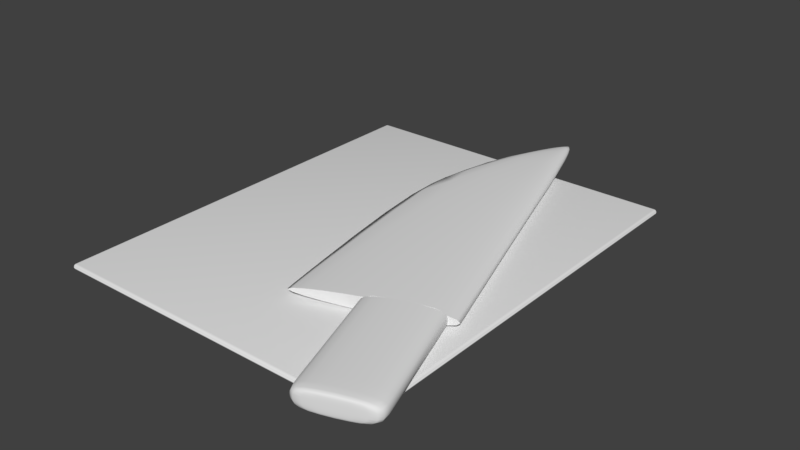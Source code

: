 # Source: ChoppingBoard.blend  (saved by Blender 2.79.0; exported with 4.5.12 LTS)
import bpy
from mathutils import Matrix  # noqa: F401  (used for matrix-valued properties, if any)

bpy.ops.wm.read_factory_settings(use_empty=True)
scene = bpy.context.scene
scene.name = 'Scene'

# ---- collections
col_collection_1 = bpy.data.collections.new('Collection 1'); scene.collection.children.link(col_collection_1)

# ---- world
world_world = bpy.data.worlds.new('World'); scene.world = world_world
world_world.color = (0.05088, 0.05088, 0.05088)
world_world.use_sun_shadow = False
world_world.sun_shadow_jitter_overblur = 0.0
world_world.cycles.sampling_method = 'MANUAL'

# ---- meshes
me_cube_011 = bpy.data.meshes.new('Cube.011')
me_cube_011.from_pydata([(0.4791, -0.5945, 0.5156), (0.4791, -0.5945, 0.6148), (0.4791, -1.207, 0.5156), (0.4791, -1.207, 0.6148), (0.1409, -0.5945, 0.5156), (0.1409, -0.5945, 0.6148), (0.1409, -1.207, 0.5156), (0.1409, -1.207, 0.6148), (0.1409, -0.5945, 0.5652), (0.4791, -0.5945, 0.5652), (0.1409, -0.5945, 0.5156), (0.4791, -0.5945, 0.6148), (0.4791, -1.191, 0.6148), (0.1409, -1.191, 0.5156), (0.4791, -1.191, 0.5156), (0.1409, -1.191, 0.6148), (0.4791, -0.5945, 0.5652), (0.4791, -1.207, 0.5652), (0.1409, -1.207, 0.5652), (0.1409, -0.5945, 0.5652), (0.1409, -0.5945, 0.6148), (0.4791, -0.5945, 0.5156), (0.1409, -1.191, 0.5652), (0.4791, -1.191, 0.5652), (0.1409, -0.6171, 0.5652), (0.4791, -0.6171, 0.6148), (0.1409, -0.6171, 0.5156), (0.4791, -0.6171, 0.5156), (0.4791, -0.6171, 0.5652), (0.1409, -0.6171, 0.6148)], [], [(23, 12, 3, 17), (17, 3, 7, 18), (25, 12, 23, 28), (19, 5, 1, 16), (24, 29, 20, 8), (29, 25, 11, 20), (18, 7, 15, 22), (2, 6, 13, 14), (7, 3, 12, 15), (6, 18, 22, 13), (27, 26, 10, 21), (27, 28, 23, 14), (4, 19, 16, 0), (24, 8, 10, 26), (2, 17, 18, 6), (14, 23, 17, 2), (22, 24, 26, 13), (21, 9, 28, 27), (14, 13, 26, 27), (15, 12, 25, 29), (22, 15, 29, 24), (11, 25, 28, 9)])
me_cube_011.polygons.foreach_set('use_smooth', [True] * 22)
me_cube_011.use_remesh_preserve_volume = False
me_cube_011.use_remesh_preserve_attributes = False
me_cube_011.use_mirror_vertex_groups = False
me_cube_011.update()
me_cube = bpy.data.meshes.new('Cube')
me_cube.from_pydata([(0.4791, -0.5945, 0.5156), (0.4791, -0.5945, 0.6148), (0.1409, -0.5945, 0.5156), (0.1409, -0.5945, 0.6148), (0.1409, -0.5945, 0.5652), (0.4791, -0.5945, 0.5652), (0.1409, -0.5945, 0.5156), (0.4791, -0.5945, 0.6148), (0.4791, -0.5945, 0.5652), (0.1409, -0.5945, 0.5652), (0.1409, -0.5945, 0.6148), (0.4791, -0.5945, 0.5156), (0.5463, 1.065, 0.5321), (0.5463, 1.065, 0.5983), (0.5463, -0.5945, 0.5321), (0.5463, -0.5945, 0.5983), (-0.2523, -0.5939, 0.5652), (0.05976, -0.5945, 0.5321), (0.05976, -0.5945, 0.5983), (0.5195, 1.065, 0.5321), (0.5195, 1.065, 0.5983), (0.5463, -0.5666, 0.5983), (-0.2556, -0.5661, 0.5652), (0.5463, -0.5666, 0.5321), (0.05976, -0.5666, 0.5983), (0.05976, -0.5666, 0.5321), (-0.3655, 0.3912, 0.5652), (0.495, 1.065, 0.5973), (0.495, 1.065, 0.5331), (0.5195, 1.104, 0.5651), (0.495, 1.065, 0.5654), (0.5463, 1.065, 0.5648), (0.5463, -0.5945, 0.5983), (-0.2523, -0.5939, 0.5652), (0.05976, -0.5945, 0.5983), (0.05976, -0.5945, 0.5321), (0.5463, -0.5945, 0.5321), (0.5463, -0.5945, 0.5321), (0.5463, -0.5945, 0.5983), (-0.2523, -0.5939, 0.5652), (0.05976, -0.5945, 0.5983), (0.05976, -0.5945, 0.5321)], [], [(4, 9, 2, 6), (11, 6, 2, 0), (1, 7, 5, 8), (0, 8, 5, 11), (4, 10, 3, 9), (17, 18, 16), (19, 29, 31, 12), (25, 19, 12, 23), (22, 26, 28, 19, 25), (32, 15, 14, 36), (21, 13, 20, 24), (24, 20, 27, 26, 22), (14, 15, 18, 17), (39, 22, 25, 41), (38, 21, 24, 40), (13, 21, 23, 12, 31), (40, 24, 22, 39), (41, 25, 23, 37), (26, 27, 30, 28), (28, 30, 29, 19), (29, 30, 27, 20), (31, 29, 20, 13), (10, 7, 1, 3), (17, 35, 36, 14), (18, 34, 33, 16), (15, 32, 34, 18), (16, 33, 35, 17), (38, 32, 36, 37), (21, 38, 37, 23), (35, 41, 37, 36), (34, 40, 39, 33), (32, 38, 40, 34), (33, 39, 41, 35)])
me_cube.polygons.foreach_set('use_smooth', [True] * 33)
me_cube.use_remesh_preserve_volume = False
me_cube.use_remesh_preserve_attributes = False
me_cube.use_mirror_vertex_groups = False
me_cube.update()
me_cube_001 = bpy.data.meshes.new('Cube.001')
me_cube_001.from_pydata([(-0.7744, -0.9736, 0.5057), (-0.7744, -0.9736, 0.5306), (-0.7744, 0.9325, 0.5057), (-0.7744, 0.9325, 0.5306), (0.7571, -0.9736, 0.5057), (0.7571, -0.9736, 0.5306), (0.7571, 0.9325, 0.5057), (0.7571, 0.9325, 0.5306)], [], [(0, 1, 3, 2), (2, 3, 7, 6), (6, 7, 5, 4), (4, 5, 1, 0), (2, 6, 4, 0), (7, 3, 1, 5)])
me_cube_001.polygons.foreach_set('use_smooth', [True] * 6)
me_cube_001.use_remesh_preserve_volume = False
me_cube_001.use_remesh_preserve_attributes = False
me_cube_001.use_mirror_vertex_groups = False
me_cube_001.update()

# ---- objects
ob_handle = bpy.data.objects.new('Handle', me_cube_011)
ob_knife = bpy.data.objects.new('Knife', me_cube)
ob_board = bpy.data.objects.new('Board', me_cube_001)

# ---- transforms, parenting, visibility, modifiers, constraints
ob_handle.location = (0.0, 0.0, 0.0)
ob_handle.rotation_euler = (0.0, 0.0, 0.3316)
ob_handle.lineart.crease_threshold = 0.0
_m = ob_handle.modifiers.new('Subsurf', 'SUBSURF')
_m.uv_smooth = 'PRESERVE_CORNERS'
_m.quality = 2
_m.levels = 2
_m.show_only_control_edges = False
ob_knife.parent = ob_handle
ob_knife.matrix_parent_inverse = Matrix(((0.9455, 0.3256, 0.0, 0.0), (-0.3256, 0.9455, 0.0, 0.0), (0.0, 0.0, 1.0, 0.0), (0.0, 0.0, 0.0, 1.0)))
ob_knife.location = (0.0, 0.0, 0.0)
ob_knife.rotation_euler = (6.921e-08, 3.164e-08, 0.3316)
ob_knife.lineart.crease_threshold = 0.0
_m = ob_knife.modifiers.new('Subsurf', 'SUBSURF')
_m.uv_smooth = 'PRESERVE_CORNERS'
_m.quality = 2
_m.levels = 2
_m.show_only_control_edges = False
ob_board.location = (0.0, 0.0, 0.0)
ob_board.lineart.crease_threshold = 0.0
_m = ob_board.modifiers.new('Bevel', 'BEVEL')
_m.width = 0.014
_m.width_pct = 0.014
_m.segments = 4
_m.limit_method = 'NONE'
_m.spread = 0.0

# ---- collection membership
col_collection_1.objects.link(ob_handle)
col_collection_1.objects.link(ob_knife)
col_collection_1.objects.link(ob_board)

# ---- scene / render settings (as saved in the file)
scene.frame_start = 1; scene.frame_end = 250; scene.frame_set(1)
scene.render.engine = 'BLENDER_EEVEE_NEXT'
scene.render.resolution_percentage = 50
scene.render.dither_intensity = 0.0
scene.cycles.use_denoising = False
scene.cycles.samples = 128
scene.cycles.sampling_pattern = 'TABULATED_SOBOL'
scene.cycles.use_adaptive_sampling = False
scene.cycles.use_light_tree = False
scene.cycles.blur_glossy = 0.0
scene.cycles.sample_clamp_indirect = 0.0
scene.view_settings.view_transform = 'Standard'
bpy.context.view_layer.update()

# ---- added for rendering (the .blend has no active camera and no usable light): camera, sun
cam_auto = bpy.data.cameras.new('AutoCamera')
cam_auto.lens = 50.0
cam_auto.sensor_width = 36.0
cam_auto.clip_end = 1000.0
ob_auto_camera = bpy.data.objects.new('AutoCamera', cam_auto)
scene.collection.objects.link(ob_auto_camera)
ob_auto_camera.location = (2.65295, -3.07757, 2.65408)
ob_auto_camera.rotation_euler = (1.09748, -7.21219e-08, 0.694738)
scene.camera = ob_auto_camera
light_auto_sun = bpy.data.lights.new('AutoSun', 'SUN')
light_auto_sun.energy = 3.0
light_auto_sun.angle = 0.0523599
ob_auto_sun = bpy.data.objects.new('AutoSun', light_auto_sun)
scene.collection.objects.link(ob_auto_sun)
ob_auto_sun.rotation_euler = (0.872665, 0.174533, 0.523599)
bpy.context.view_layer.update()
